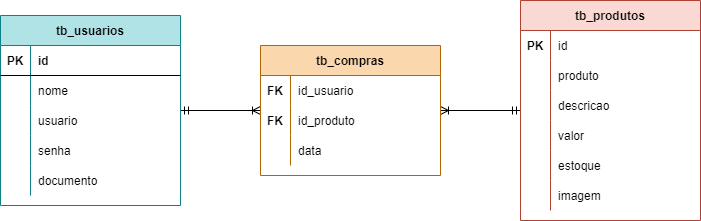

The diagram above was exported from draw.io. Its source (the exported page's mxGraphModel, read from the mxfile embedded in the PNG):
<mxGraphModel dx="1293" dy="579" grid="1" gridSize="10" guides="1" tooltips="1" connect="1" arrows="1" fold="1" page="1" pageScale="1" pageWidth="827" pageHeight="1169" math="0" shadow="0">
  <root>
    <mxCell id="0" />
    <mxCell id="1" parent="0" />
    <mxCell id="2" value="" style="edgeStyle=none;rounded=0;orthogonalLoop=1;jettySize=auto;html=1;startArrow=ERmandOne;startFill=0;endArrow=ERoneToMany;endFill=0;" edge="1" source="3" target="20" parent="1">
      <mxGeometry relative="1" as="geometry" />
    </mxCell>
    <mxCell id="3" value="tb_usuarios" style="shape=table;startSize=30;container=1;collapsible=1;childLayout=tableLayout;fixedRows=1;rowLines=0;fontStyle=1;align=center;resizeLast=1;fillColor=#b0e3e6;strokeColor=#0e8088;" vertex="1" parent="1">
      <mxGeometry x="50" y="1110" width="180" height="190" as="geometry" />
    </mxCell>
    <mxCell id="4" value="" style="shape=tableRow;horizontal=0;startSize=0;swimlaneHead=0;swimlaneBody=0;fillColor=none;collapsible=0;dropTarget=0;points=[[0,0.5],[1,0.5]];portConstraint=eastwest;top=0;left=0;right=0;bottom=1;" vertex="1" parent="3">
      <mxGeometry y="30" width="180" height="30" as="geometry" />
    </mxCell>
    <mxCell id="5" value="PK" style="shape=partialRectangle;connectable=0;fillColor=none;top=0;left=0;bottom=0;right=0;fontStyle=1;overflow=hidden;" vertex="1" parent="4">
      <mxGeometry width="30" height="30" as="geometry">
        <mxRectangle width="30" height="30" as="alternateBounds" />
      </mxGeometry>
    </mxCell>
    <mxCell id="6" value="id " style="shape=partialRectangle;connectable=0;fillColor=none;top=0;left=0;bottom=0;right=0;align=left;spacingLeft=6;fontStyle=1;overflow=hidden;" vertex="1" parent="4">
      <mxGeometry x="30" width="150" height="30" as="geometry">
        <mxRectangle width="150" height="30" as="alternateBounds" />
      </mxGeometry>
    </mxCell>
    <mxCell id="7" value="" style="shape=tableRow;horizontal=0;startSize=0;swimlaneHead=0;swimlaneBody=0;fillColor=none;collapsible=0;dropTarget=0;points=[[0,0.5],[1,0.5]];portConstraint=eastwest;top=0;left=0;right=0;bottom=0;" vertex="1" parent="3">
      <mxGeometry y="60" width="180" height="30" as="geometry" />
    </mxCell>
    <mxCell id="8" value="" style="shape=partialRectangle;connectable=0;fillColor=none;top=0;left=0;bottom=0;right=0;editable=1;overflow=hidden;" vertex="1" parent="7">
      <mxGeometry width="30" height="30" as="geometry">
        <mxRectangle width="30" height="30" as="alternateBounds" />
      </mxGeometry>
    </mxCell>
    <mxCell id="9" value="nome" style="shape=partialRectangle;connectable=0;fillColor=none;top=0;left=0;bottom=0;right=0;align=left;spacingLeft=6;overflow=hidden;" vertex="1" parent="7">
      <mxGeometry x="30" width="150" height="30" as="geometry">
        <mxRectangle width="150" height="30" as="alternateBounds" />
      </mxGeometry>
    </mxCell>
    <mxCell id="10" value="" style="shape=tableRow;horizontal=0;startSize=0;swimlaneHead=0;swimlaneBody=0;fillColor=none;collapsible=0;dropTarget=0;points=[[0,0.5],[1,0.5]];portConstraint=eastwest;top=0;left=0;right=0;bottom=0;" vertex="1" parent="3">
      <mxGeometry y="90" width="180" height="30" as="geometry" />
    </mxCell>
    <mxCell id="11" value="" style="shape=partialRectangle;connectable=0;fillColor=none;top=0;left=0;bottom=0;right=0;editable=1;overflow=hidden;" vertex="1" parent="10">
      <mxGeometry width="30" height="30" as="geometry">
        <mxRectangle width="30" height="30" as="alternateBounds" />
      </mxGeometry>
    </mxCell>
    <mxCell id="12" value="usuario" style="shape=partialRectangle;connectable=0;fillColor=none;top=0;left=0;bottom=0;right=0;align=left;spacingLeft=6;overflow=hidden;" vertex="1" parent="10">
      <mxGeometry x="30" width="150" height="30" as="geometry">
        <mxRectangle width="150" height="30" as="alternateBounds" />
      </mxGeometry>
    </mxCell>
    <mxCell id="13" value="" style="shape=tableRow;horizontal=0;startSize=0;swimlaneHead=0;swimlaneBody=0;fillColor=none;collapsible=0;dropTarget=0;points=[[0,0.5],[1,0.5]];portConstraint=eastwest;top=0;left=0;right=0;bottom=0;" vertex="1" parent="3">
      <mxGeometry y="120" width="180" height="30" as="geometry" />
    </mxCell>
    <mxCell id="14" value="" style="shape=partialRectangle;connectable=0;fillColor=none;top=0;left=0;bottom=0;right=0;editable=1;overflow=hidden;" vertex="1" parent="13">
      <mxGeometry width="30" height="30" as="geometry">
        <mxRectangle width="30" height="30" as="alternateBounds" />
      </mxGeometry>
    </mxCell>
    <mxCell id="15" value="senha" style="shape=partialRectangle;connectable=0;fillColor=none;top=0;left=0;bottom=0;right=0;align=left;spacingLeft=6;overflow=hidden;" vertex="1" parent="13">
      <mxGeometry x="30" width="150" height="30" as="geometry">
        <mxRectangle width="150" height="30" as="alternateBounds" />
      </mxGeometry>
    </mxCell>
    <mxCell id="16" value="" style="shape=tableRow;horizontal=0;startSize=0;swimlaneHead=0;swimlaneBody=0;fillColor=none;collapsible=0;dropTarget=0;points=[[0,0.5],[1,0.5]];portConstraint=eastwest;top=0;left=0;right=0;bottom=0;" vertex="1" parent="3">
      <mxGeometry y="150" width="180" height="30" as="geometry" />
    </mxCell>
    <mxCell id="17" value="" style="shape=partialRectangle;connectable=0;fillColor=none;top=0;left=0;bottom=0;right=0;editable=1;overflow=hidden;" vertex="1" parent="16">
      <mxGeometry width="30" height="30" as="geometry">
        <mxRectangle width="30" height="30" as="alternateBounds" />
      </mxGeometry>
    </mxCell>
    <mxCell id="18" value="documento" style="shape=partialRectangle;connectable=0;fillColor=none;top=0;left=0;bottom=0;right=0;align=left;spacingLeft=6;overflow=hidden;" vertex="1" parent="16">
      <mxGeometry x="30" width="150" height="30" as="geometry">
        <mxRectangle width="150" height="30" as="alternateBounds" />
      </mxGeometry>
    </mxCell>
    <mxCell id="19" value="" style="edgeStyle=none;rounded=0;orthogonalLoop=1;jettySize=auto;html=1;startArrow=ERoneToMany;startFill=0;endArrow=ERmandOne;endFill=0;" edge="1" source="20" target="30" parent="1">
      <mxGeometry relative="1" as="geometry" />
    </mxCell>
    <mxCell id="20" value="tb_compras" style="shape=table;startSize=30;container=1;collapsible=1;childLayout=tableLayout;fixedRows=1;rowLines=0;fontStyle=1;align=center;resizeLast=1;fillColor=#fad7ac;strokeColor=#b46504;" vertex="1" parent="1">
      <mxGeometry x="310" y="1140" width="180" height="130" as="geometry" />
    </mxCell>
    <mxCell id="21" value="" style="shape=tableRow;horizontal=0;startSize=0;swimlaneHead=0;swimlaneBody=0;fillColor=none;collapsible=0;dropTarget=0;points=[[0,0.5],[1,0.5]];portConstraint=eastwest;top=0;left=0;right=0;bottom=0;" vertex="1" parent="20">
      <mxGeometry y="30" width="180" height="30" as="geometry" />
    </mxCell>
    <mxCell id="22" value="FK" style="shape=partialRectangle;connectable=0;fillColor=none;top=0;left=0;bottom=0;right=0;editable=1;overflow=hidden;fontStyle=1" vertex="1" parent="21">
      <mxGeometry width="30" height="30" as="geometry">
        <mxRectangle width="30" height="30" as="alternateBounds" />
      </mxGeometry>
    </mxCell>
    <mxCell id="23" value="id_usuario" style="shape=partialRectangle;connectable=0;fillColor=none;top=0;left=0;bottom=0;right=0;align=left;spacingLeft=6;overflow=hidden;" vertex="1" parent="21">
      <mxGeometry x="30" width="150" height="30" as="geometry">
        <mxRectangle width="150" height="30" as="alternateBounds" />
      </mxGeometry>
    </mxCell>
    <mxCell id="24" value="" style="shape=tableRow;horizontal=0;startSize=0;swimlaneHead=0;swimlaneBody=0;fillColor=none;collapsible=0;dropTarget=0;points=[[0,0.5],[1,0.5]];portConstraint=eastwest;top=0;left=0;right=0;bottom=0;" vertex="1" parent="20">
      <mxGeometry y="60" width="180" height="30" as="geometry" />
    </mxCell>
    <mxCell id="25" value="FK" style="shape=partialRectangle;connectable=0;fillColor=none;top=0;left=0;bottom=0;right=0;editable=1;overflow=hidden;fontStyle=1" vertex="1" parent="24">
      <mxGeometry width="30" height="30" as="geometry">
        <mxRectangle width="30" height="30" as="alternateBounds" />
      </mxGeometry>
    </mxCell>
    <mxCell id="26" value="id_produto" style="shape=partialRectangle;connectable=0;fillColor=none;top=0;left=0;bottom=0;right=0;align=left;spacingLeft=6;overflow=hidden;" vertex="1" parent="24">
      <mxGeometry x="30" width="150" height="30" as="geometry">
        <mxRectangle width="150" height="30" as="alternateBounds" />
      </mxGeometry>
    </mxCell>
    <mxCell id="27" value="" style="shape=tableRow;horizontal=0;startSize=0;swimlaneHead=0;swimlaneBody=0;fillColor=none;collapsible=0;dropTarget=0;points=[[0,0.5],[1,0.5]];portConstraint=eastwest;top=0;left=0;right=0;bottom=0;" vertex="1" parent="20">
      <mxGeometry y="90" width="180" height="30" as="geometry" />
    </mxCell>
    <mxCell id="28" value="" style="shape=partialRectangle;connectable=0;fillColor=none;top=0;left=0;bottom=0;right=0;editable=1;overflow=hidden;" vertex="1" parent="27">
      <mxGeometry width="30" height="30" as="geometry">
        <mxRectangle width="30" height="30" as="alternateBounds" />
      </mxGeometry>
    </mxCell>
    <mxCell id="29" value="data" style="shape=partialRectangle;connectable=0;fillColor=none;top=0;left=0;bottom=0;right=0;align=left;spacingLeft=6;overflow=hidden;" vertex="1" parent="27">
      <mxGeometry x="30" width="150" height="30" as="geometry">
        <mxRectangle width="150" height="30" as="alternateBounds" />
      </mxGeometry>
    </mxCell>
    <mxCell id="30" value="tb_produtos" style="shape=table;startSize=30;container=1;collapsible=1;childLayout=tableLayout;fixedRows=1;rowLines=0;fontStyle=1;align=center;resizeLast=1;fillColor=#fad9d5;strokeColor=#ae4132;" vertex="1" parent="1">
      <mxGeometry x="570" y="1095" width="180" height="220" as="geometry" />
    </mxCell>
    <mxCell id="31" value="" style="shape=tableRow;horizontal=0;startSize=0;swimlaneHead=0;swimlaneBody=0;fillColor=none;collapsible=0;dropTarget=0;points=[[0,0.5],[1,0.5]];portConstraint=eastwest;top=0;left=0;right=0;bottom=0;" vertex="1" parent="30">
      <mxGeometry y="30" width="180" height="30" as="geometry" />
    </mxCell>
    <mxCell id="32" value="PK" style="shape=partialRectangle;connectable=0;fillColor=none;top=0;left=0;bottom=0;right=0;editable=1;overflow=hidden;fontStyle=1" vertex="1" parent="31">
      <mxGeometry width="30" height="30" as="geometry">
        <mxRectangle width="30" height="30" as="alternateBounds" />
      </mxGeometry>
    </mxCell>
    <mxCell id="33" value="id" style="shape=partialRectangle;connectable=0;fillColor=none;top=0;left=0;bottom=0;right=0;align=left;spacingLeft=6;overflow=hidden;" vertex="1" parent="31">
      <mxGeometry x="30" width="150" height="30" as="geometry">
        <mxRectangle width="150" height="30" as="alternateBounds" />
      </mxGeometry>
    </mxCell>
    <mxCell id="34" value="" style="shape=tableRow;horizontal=0;startSize=0;swimlaneHead=0;swimlaneBody=0;fillColor=none;collapsible=0;dropTarget=0;points=[[0,0.5],[1,0.5]];portConstraint=eastwest;top=0;left=0;right=0;bottom=0;" vertex="1" parent="30">
      <mxGeometry y="60" width="180" height="30" as="geometry" />
    </mxCell>
    <mxCell id="35" value="" style="shape=partialRectangle;connectable=0;fillColor=none;top=0;left=0;bottom=0;right=0;editable=1;overflow=hidden;fontStyle=1" vertex="1" parent="34">
      <mxGeometry width="30" height="30" as="geometry">
        <mxRectangle width="30" height="30" as="alternateBounds" />
      </mxGeometry>
    </mxCell>
    <mxCell id="36" value="produto" style="shape=partialRectangle;connectable=0;fillColor=none;top=0;left=0;bottom=0;right=0;align=left;spacingLeft=6;overflow=hidden;" vertex="1" parent="34">
      <mxGeometry x="30" width="150" height="30" as="geometry">
        <mxRectangle width="150" height="30" as="alternateBounds" />
      </mxGeometry>
    </mxCell>
    <mxCell id="37" value="" style="shape=tableRow;horizontal=0;startSize=0;swimlaneHead=0;swimlaneBody=0;fillColor=none;collapsible=0;dropTarget=0;points=[[0,0.5],[1,0.5]];portConstraint=eastwest;top=0;left=0;right=0;bottom=0;" vertex="1" parent="30">
      <mxGeometry y="90" width="180" height="30" as="geometry" />
    </mxCell>
    <mxCell id="38" value="" style="shape=partialRectangle;connectable=0;fillColor=none;top=0;left=0;bottom=0;right=0;editable=1;overflow=hidden;" vertex="1" parent="37">
      <mxGeometry width="30" height="30" as="geometry">
        <mxRectangle width="30" height="30" as="alternateBounds" />
      </mxGeometry>
    </mxCell>
    <mxCell id="39" value="descricao" style="shape=partialRectangle;connectable=0;fillColor=none;top=0;left=0;bottom=0;right=0;align=left;spacingLeft=6;overflow=hidden;" vertex="1" parent="37">
      <mxGeometry x="30" width="150" height="30" as="geometry">
        <mxRectangle width="150" height="30" as="alternateBounds" />
      </mxGeometry>
    </mxCell>
    <mxCell id="40" value="" style="shape=tableRow;horizontal=0;startSize=0;swimlaneHead=0;swimlaneBody=0;fillColor=none;collapsible=0;dropTarget=0;points=[[0,0.5],[1,0.5]];portConstraint=eastwest;top=0;left=0;right=0;bottom=0;" vertex="1" parent="30">
      <mxGeometry y="120" width="180" height="30" as="geometry" />
    </mxCell>
    <mxCell id="41" value="" style="shape=partialRectangle;connectable=0;fillColor=none;top=0;left=0;bottom=0;right=0;editable=1;overflow=hidden;" vertex="1" parent="40">
      <mxGeometry width="30" height="30" as="geometry">
        <mxRectangle width="30" height="30" as="alternateBounds" />
      </mxGeometry>
    </mxCell>
    <mxCell id="42" value="valor" style="shape=partialRectangle;connectable=0;fillColor=none;top=0;left=0;bottom=0;right=0;align=left;spacingLeft=6;overflow=hidden;" vertex="1" parent="40">
      <mxGeometry x="30" width="150" height="30" as="geometry">
        <mxRectangle width="150" height="30" as="alternateBounds" />
      </mxGeometry>
    </mxCell>
    <mxCell id="43" value="" style="shape=tableRow;horizontal=0;startSize=0;swimlaneHead=0;swimlaneBody=0;fillColor=none;collapsible=0;dropTarget=0;points=[[0,0.5],[1,0.5]];portConstraint=eastwest;top=0;left=0;right=0;bottom=0;" vertex="1" parent="30">
      <mxGeometry y="150" width="180" height="30" as="geometry" />
    </mxCell>
    <mxCell id="44" value="" style="shape=partialRectangle;connectable=0;fillColor=none;top=0;left=0;bottom=0;right=0;editable=1;overflow=hidden;" vertex="1" parent="43">
      <mxGeometry width="30" height="30" as="geometry">
        <mxRectangle width="30" height="30" as="alternateBounds" />
      </mxGeometry>
    </mxCell>
    <mxCell id="45" value="estoque" style="shape=partialRectangle;connectable=0;fillColor=none;top=0;left=0;bottom=0;right=0;align=left;spacingLeft=6;overflow=hidden;" vertex="1" parent="43">
      <mxGeometry x="30" width="150" height="30" as="geometry">
        <mxRectangle width="150" height="30" as="alternateBounds" />
      </mxGeometry>
    </mxCell>
    <mxCell id="46" value="" style="shape=tableRow;horizontal=0;startSize=0;swimlaneHead=0;swimlaneBody=0;fillColor=none;collapsible=0;dropTarget=0;points=[[0,0.5],[1,0.5]];portConstraint=eastwest;top=0;left=0;right=0;bottom=0;" vertex="1" parent="30">
      <mxGeometry y="180" width="180" height="30" as="geometry" />
    </mxCell>
    <mxCell id="47" value="" style="shape=partialRectangle;connectable=0;fillColor=none;top=0;left=0;bottom=0;right=0;editable=1;overflow=hidden;" vertex="1" parent="46">
      <mxGeometry width="30" height="30" as="geometry">
        <mxRectangle width="30" height="30" as="alternateBounds" />
      </mxGeometry>
    </mxCell>
    <mxCell id="48" value="imagem" style="shape=partialRectangle;connectable=0;fillColor=none;top=0;left=0;bottom=0;right=0;align=left;spacingLeft=6;overflow=hidden;" vertex="1" parent="46">
      <mxGeometry x="30" width="150" height="30" as="geometry">
        <mxRectangle width="150" height="30" as="alternateBounds" />
      </mxGeometry>
    </mxCell>
  </root>
</mxGraphModel>